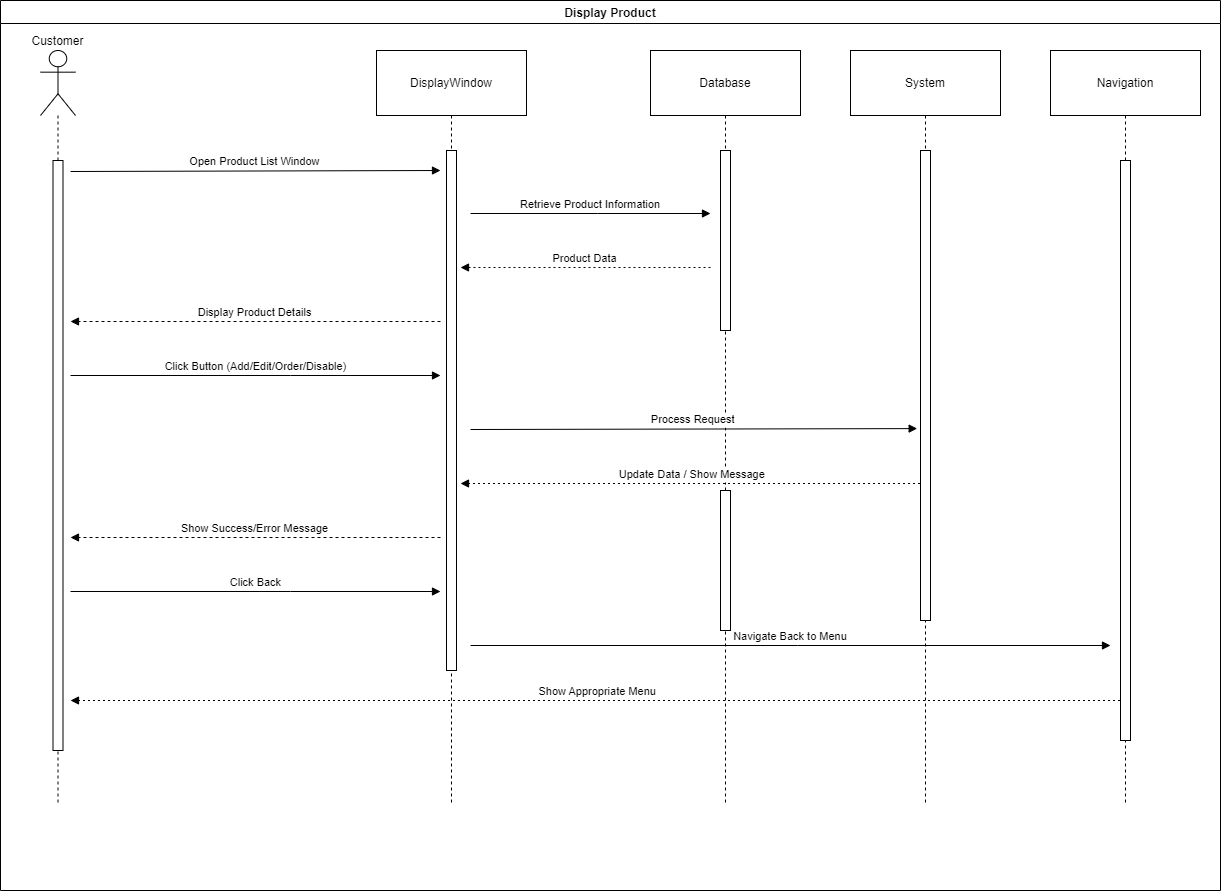

The diagram above was exported from draw.io. Its source (the exported page's mxGraphModel, read from the mxfile embedded in the PNG):
<mxGraphModel dx="684" dy="391" grid="1" gridSize="10" guides="1" tooltips="1" connect="1" arrows="1" fold="1" page="0" pageScale="1" pageWidth="827" pageHeight="1169" math="0" shadow="0">
  <root>
    <mxCell id="0" />
    <mxCell id="1" parent="0" />
    <mxCell id="nEMiyUlJCxofDZz4OvLr-379" value="Display Product" style="swimlane;" vertex="1" parent="1">
      <mxGeometry x="1200" y="870" width="1220" height="890" as="geometry" />
    </mxCell>
    <mxCell id="nEMiyUlJCxofDZz4OvLr-519" value="Customer" style="shape=umlLifeline;perimeter=lifelinePerimeter;whiteSpace=wrap;container=1;dropTarget=0;collapsible=0;recursiveResize=0;outlineConnect=0;portConstraint=eastwest;newEdgeStyle={&quot;edgeStyle&quot;:&quot;elbowEdgeStyle&quot;,&quot;elbow&quot;:&quot;vertical&quot;,&quot;curved&quot;:0,&quot;rounded&quot;:0};participant=umlActor;verticalAlign=bottom;labelPosition=center;verticalLabelPosition=top;align=center;size=65;" vertex="1" parent="nEMiyUlJCxofDZz4OvLr-379">
      <mxGeometry x="40" y="50" width="35" height="754" as="geometry" />
    </mxCell>
    <mxCell id="nEMiyUlJCxofDZz4OvLr-520" value="DisplayWindow" style="shape=umlLifeline;perimeter=lifelinePerimeter;whiteSpace=wrap;container=1;dropTarget=0;collapsible=0;recursiveResize=0;outlineConnect=0;portConstraint=eastwest;newEdgeStyle={&quot;edgeStyle&quot;:&quot;elbowEdgeStyle&quot;,&quot;elbow&quot;:&quot;vertical&quot;,&quot;curved&quot;:0,&quot;rounded&quot;:0};size=65;" vertex="1" parent="nEMiyUlJCxofDZz4OvLr-379">
      <mxGeometry x="376" y="50" width="150" height="754" as="geometry" />
    </mxCell>
    <mxCell id="nEMiyUlJCxofDZz4OvLr-521" value="Database" style="shape=umlLifeline;perimeter=lifelinePerimeter;whiteSpace=wrap;container=1;dropTarget=0;collapsible=0;recursiveResize=0;outlineConnect=0;portConstraint=eastwest;newEdgeStyle={&quot;edgeStyle&quot;:&quot;elbowEdgeStyle&quot;,&quot;elbow&quot;:&quot;vertical&quot;,&quot;curved&quot;:0,&quot;rounded&quot;:0};size=65;" vertex="1" parent="nEMiyUlJCxofDZz4OvLr-379">
      <mxGeometry x="650" y="50" width="150" height="754" as="geometry" />
    </mxCell>
    <mxCell id="nEMiyUlJCxofDZz4OvLr-522" value="System" style="shape=umlLifeline;perimeter=lifelinePerimeter;whiteSpace=wrap;container=1;dropTarget=0;collapsible=0;recursiveResize=0;outlineConnect=0;portConstraint=eastwest;newEdgeStyle={&quot;edgeStyle&quot;:&quot;elbowEdgeStyle&quot;,&quot;elbow&quot;:&quot;vertical&quot;,&quot;curved&quot;:0,&quot;rounded&quot;:0};size=65;" vertex="1" parent="nEMiyUlJCxofDZz4OvLr-379">
      <mxGeometry x="850" y="50" width="150" height="754" as="geometry" />
    </mxCell>
    <mxCell id="nEMiyUlJCxofDZz4OvLr-523" value="Navigation" style="shape=umlLifeline;perimeter=lifelinePerimeter;whiteSpace=wrap;container=1;dropTarget=0;collapsible=0;recursiveResize=0;outlineConnect=0;portConstraint=eastwest;newEdgeStyle={&quot;edgeStyle&quot;:&quot;elbowEdgeStyle&quot;,&quot;elbow&quot;:&quot;vertical&quot;,&quot;curved&quot;:0,&quot;rounded&quot;:0};size=65;" vertex="1" parent="nEMiyUlJCxofDZz4OvLr-379">
      <mxGeometry x="1050" y="50" width="150" height="754" as="geometry" />
    </mxCell>
    <mxCell id="nEMiyUlJCxofDZz4OvLr-524" value="Open Product List Window" style="verticalAlign=bottom;edgeStyle=elbowEdgeStyle;elbow=vertical;curved=0;rounded=0;endArrow=block;" edge="1" parent="nEMiyUlJCxofDZz4OvLr-379">
      <mxGeometry relative="1" as="geometry">
        <Array as="points">
          <mxPoint x="290" y="170" />
        </Array>
        <mxPoint x="70" y="171" as="sourcePoint" />
        <mxPoint x="440" y="170" as="targetPoint" />
      </mxGeometry>
    </mxCell>
    <mxCell id="nEMiyUlJCxofDZz4OvLr-525" value="Retrieve Product Information" style="verticalAlign=bottom;edgeStyle=elbowEdgeStyle;elbow=vertical;curved=0;rounded=0;endArrow=block;" edge="1" parent="nEMiyUlJCxofDZz4OvLr-379">
      <mxGeometry relative="1" as="geometry">
        <Array as="points">
          <mxPoint x="597" y="213" />
        </Array>
        <mxPoint x="470" y="213" as="sourcePoint" />
        <mxPoint x="710" y="213" as="targetPoint" />
      </mxGeometry>
    </mxCell>
    <mxCell id="nEMiyUlJCxofDZz4OvLr-526" value="Product Data" style="verticalAlign=bottom;edgeStyle=elbowEdgeStyle;elbow=vertical;curved=0;rounded=0;dashed=1;dashPattern=2 3;endArrow=block;" edge="1" parent="nEMiyUlJCxofDZz4OvLr-379">
      <mxGeometry relative="1" as="geometry">
        <Array as="points">
          <mxPoint x="600" y="267" />
        </Array>
        <mxPoint x="710" y="267" as="sourcePoint" />
        <mxPoint x="460" y="267" as="targetPoint" />
      </mxGeometry>
    </mxCell>
    <mxCell id="nEMiyUlJCxofDZz4OvLr-527" value="Display Product Details" style="verticalAlign=bottom;edgeStyle=elbowEdgeStyle;elbow=vertical;curved=0;rounded=0;endArrow=block;dashed=1;" edge="1" parent="nEMiyUlJCxofDZz4OvLr-379">
      <mxGeometry relative="1" as="geometry">
        <Array as="points">
          <mxPoint x="293" y="321" />
        </Array>
        <mxPoint x="440" y="321" as="sourcePoint" />
        <mxPoint x="70" y="321" as="targetPoint" />
      </mxGeometry>
    </mxCell>
    <mxCell id="nEMiyUlJCxofDZz4OvLr-528" value="Click Button (Add/Edit/Order/Disable)" style="verticalAlign=bottom;edgeStyle=elbowEdgeStyle;elbow=vertical;curved=0;rounded=0;endArrow=block;" edge="1" parent="nEMiyUlJCxofDZz4OvLr-379">
      <mxGeometry relative="1" as="geometry">
        <Array as="points">
          <mxPoint x="290" y="375" />
        </Array>
        <mxPoint x="70" y="375" as="sourcePoint" />
        <mxPoint x="440" y="375" as="targetPoint" />
      </mxGeometry>
    </mxCell>
    <mxCell id="nEMiyUlJCxofDZz4OvLr-529" value="Process Request" style="verticalAlign=bottom;edgeStyle=elbowEdgeStyle;elbow=vertical;curved=0;rounded=0;endArrow=block;entryX=-0.333;entryY=0.593;entryDx=0;entryDy=0;entryPerimeter=0;" edge="1" parent="nEMiyUlJCxofDZz4OvLr-379" target="nEMiyUlJCxofDZz4OvLr-540">
      <mxGeometry relative="1" as="geometry">
        <Array as="points" />
        <mxPoint x="470" y="429" as="sourcePoint" />
        <mxPoint x="910" y="427" as="targetPoint" />
      </mxGeometry>
    </mxCell>
    <mxCell id="nEMiyUlJCxofDZz4OvLr-530" value="Update Data / Show Message" style="verticalAlign=bottom;edgeStyle=elbowEdgeStyle;elbow=vertical;curved=0;rounded=0;dashed=1;dashPattern=2 3;endArrow=block;" edge="1" parent="nEMiyUlJCxofDZz4OvLr-379" source="nEMiyUlJCxofDZz4OvLr-522">
      <mxGeometry relative="1" as="geometry">
        <Array as="points">
          <mxPoint x="700" y="483" />
        </Array>
        <mxPoint x="900" y="490" as="sourcePoint" />
        <mxPoint x="460" y="483" as="targetPoint" />
      </mxGeometry>
    </mxCell>
    <mxCell id="nEMiyUlJCxofDZz4OvLr-531" value="Show Success/Error Message" style="verticalAlign=bottom;edgeStyle=elbowEdgeStyle;elbow=vertical;curved=0;rounded=0;endArrow=block;dashed=1;" edge="1" parent="nEMiyUlJCxofDZz4OvLr-379">
      <mxGeometry relative="1" as="geometry">
        <Array as="points">
          <mxPoint x="293" y="537" />
        </Array>
        <mxPoint x="440" y="537" as="sourcePoint" />
        <mxPoint x="70" y="537" as="targetPoint" />
      </mxGeometry>
    </mxCell>
    <mxCell id="nEMiyUlJCxofDZz4OvLr-532" value="Click Back" style="verticalAlign=bottom;edgeStyle=elbowEdgeStyle;elbow=vertical;curved=0;rounded=0;endArrow=block;" edge="1" parent="nEMiyUlJCxofDZz4OvLr-379">
      <mxGeometry relative="1" as="geometry">
        <Array as="points">
          <mxPoint x="290" y="591" />
        </Array>
        <mxPoint x="70" y="591" as="sourcePoint" />
        <mxPoint x="440" y="591" as="targetPoint" />
      </mxGeometry>
    </mxCell>
    <mxCell id="nEMiyUlJCxofDZz4OvLr-533" value="Navigate Back to Menu" style="verticalAlign=bottom;edgeStyle=elbowEdgeStyle;elbow=vertical;curved=0;rounded=0;endArrow=block;" edge="1" parent="nEMiyUlJCxofDZz4OvLr-379">
      <mxGeometry relative="1" as="geometry">
        <Array as="points">
          <mxPoint x="797" y="645" />
        </Array>
        <mxPoint x="470" y="645" as="sourcePoint" />
        <mxPoint x="1110" y="645" as="targetPoint" />
      </mxGeometry>
    </mxCell>
    <mxCell id="nEMiyUlJCxofDZz4OvLr-534" value="Show Appropriate Menu" style="verticalAlign=bottom;edgeStyle=elbowEdgeStyle;elbow=vertical;curved=0;rounded=0;dashed=1;dashPattern=2 3;endArrow=block;" edge="1" parent="nEMiyUlJCxofDZz4OvLr-379" source="nEMiyUlJCxofDZz4OvLr-523">
      <mxGeometry relative="1" as="geometry">
        <Array as="points">
          <mxPoint x="100" y="700" />
        </Array>
        <mxPoint x="70" y="700" as="targetPoint" />
      </mxGeometry>
    </mxCell>
    <mxCell id="nEMiyUlJCxofDZz4OvLr-537" value="" style="rounded=0;whiteSpace=wrap;html=1;" vertex="1" parent="nEMiyUlJCxofDZz4OvLr-379">
      <mxGeometry x="52.5" y="160" width="10" height="590" as="geometry" />
    </mxCell>
    <mxCell id="nEMiyUlJCxofDZz4OvLr-538" value="" style="rounded=0;whiteSpace=wrap;html=1;" vertex="1" parent="nEMiyUlJCxofDZz4OvLr-379">
      <mxGeometry x="446" y="150" width="10" height="520" as="geometry" />
    </mxCell>
    <mxCell id="nEMiyUlJCxofDZz4OvLr-539" value="" style="rounded=0;whiteSpace=wrap;html=1;" vertex="1" parent="nEMiyUlJCxofDZz4OvLr-379">
      <mxGeometry x="1120" y="160" width="10" height="580" as="geometry" />
    </mxCell>
    <mxCell id="nEMiyUlJCxofDZz4OvLr-540" value="" style="rounded=0;whiteSpace=wrap;html=1;" vertex="1" parent="nEMiyUlJCxofDZz4OvLr-379">
      <mxGeometry x="920" y="150" width="10" height="470" as="geometry" />
    </mxCell>
    <mxCell id="nEMiyUlJCxofDZz4OvLr-541" value="" style="rounded=0;whiteSpace=wrap;html=1;" vertex="1" parent="nEMiyUlJCxofDZz4OvLr-379">
      <mxGeometry x="720" y="150" width="10" height="180" as="geometry" />
    </mxCell>
    <mxCell id="nEMiyUlJCxofDZz4OvLr-542" value="" style="rounded=0;whiteSpace=wrap;html=1;" vertex="1" parent="nEMiyUlJCxofDZz4OvLr-379">
      <mxGeometry x="720" y="490" width="10" height="140" as="geometry" />
    </mxCell>
  </root>
</mxGraphModel>